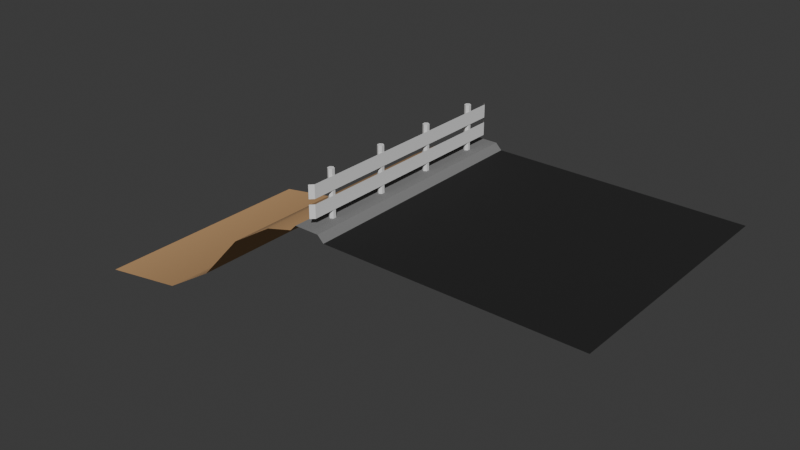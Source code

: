 # Source: beach.blend  (saved by Blender 4.5.91; exported with 4.5.12 LTS)
import bpy
from mathutils import Matrix  # noqa: F401  (used for matrix-valued properties, if any)

bpy.ops.wm.read_factory_settings(use_empty=True)
scene = bpy.context.scene
scene.name = 'Scene'

# ---- collections
col_collection = bpy.data.collections.new('Collection'); scene.collection.children.link(col_collection)

# ---- materials (node trees are filled in below, after node groups)
mat_road = bpy.data.materials.new('Road')
mat_curb = bpy.data.materials.new('Curb')
mat_sand = bpy.data.materials.new('Sand')
mat_metal = bpy.data.materials.new('Metal')

# ---- material node trees
mat_road.use_nodes = True; mat_road.node_tree.nodes.clear()
_N = mat_road.node_tree.nodes; _L = mat_road.node_tree.links
n0 = _N.new('ShaderNodeBsdfPrincipled'); n0.name = 'Principled BSDF'; n0.location = (-200, 100)
n0.inputs[0].default_value = (0.00973, 0.00973, 0.00973, 1.0)
n0.inputs[2].default_value = 1.0
n1 = _N.new('ShaderNodeOutputMaterial'); n1.name = 'Material Output'; n1.location = (200, 100)
_L.new(n0.outputs[0], n1.inputs[0])
n1.is_active_output = True
mat_curb.use_nodes = True; mat_curb.node_tree.nodes.clear()
_N = mat_curb.node_tree.nodes; _L = mat_curb.node_tree.links
n0 = _N.new('ShaderNodeBsdfPrincipled'); n0.name = 'Principled BSDF'; n0.location = (-200, 100)
n0.inputs[0].default_value = (0.2054, 0.2054, 0.2054, 1.0)
n0.inputs[2].default_value = 1.0
n1 = _N.new('ShaderNodeOutputMaterial'); n1.name = 'Material Output'; n1.location = (200, 100)
_L.new(n0.outputs[0], n1.inputs[0])
n1.is_active_output = True
mat_sand.use_nodes = True; mat_sand.node_tree.nodes.clear()
_N = mat_sand.node_tree.nodes; _L = mat_sand.node_tree.links
n0 = _N.new('ShaderNodeBsdfPrincipled'); n0.name = 'Principled BSDF'; n0.location = (-200, 100)
n0.inputs[0].default_value = (0.5732, 0.3366, 0.1519, 1.0)
n0.inputs[2].default_value = 1.0
n1 = _N.new('ShaderNodeOutputMaterial'); n1.name = 'Material Output'; n1.location = (200, 100)
_L.new(n0.outputs[0], n1.inputs[0])
n1.is_active_output = True
mat_metal.use_nodes = True; mat_metal.node_tree.nodes.clear()
_N = mat_metal.node_tree.nodes; _L = mat_metal.node_tree.links
n0 = _N.new('ShaderNodeBsdfPrincipled'); n0.name = 'Principled BSDF'; n0.location = (-200, 100)
n0.inputs[0].default_value = (0.7912, 0.7912, 0.7912, 1.0)
n0.inputs[2].default_value = 1.0
n1 = _N.new('ShaderNodeOutputMaterial'); n1.name = 'Material Output'; n1.location = (200, 100)
_L.new(n0.outputs[0], n1.inputs[0])
n1.is_active_output = True

# ---- world
world_world = bpy.data.worlds.new('World'); scene.world = world_world
world_world.use_nodes = True; world_world.node_tree.nodes.clear()
_N = world_world.node_tree.nodes; _L = world_world.node_tree.links
n0 = _N.new('ShaderNodeOutputWorld'); n0.name = 'World Output'; n0.location = (200, 100)
n1 = _N.new('ShaderNodeBackground'); n1.name = 'Background'; n1.location = (-200, 100)
n1.inputs[0].default_value = (0.05088, 0.05088, 0.05088, 1.0)
_L.new(n1.outputs[0], n0.inputs[0])
n0.is_active_output = True
world_world.color = (0.05088, 0.05088, 0.05088)
world_world.sun_shadow_jitter_overblur = 0.0

# ---- meshes
me_plane = bpy.data.meshes.new('Plane')
me_plane.from_pydata([(-1.0, -1.0, 0.0), (1.0, -1.0, 0.0), (-1.0, 1.0, 0.0), (1.0, 1.0, 0.0), (-1.05, -1.0, 0.05), (-1.05, 1.0, 0.05), (-1.25, -1.0, 0.05), (-1.25, 1.0, 0.05), (-1.3, -1.0, 0.0), (-1.3, 1.0, 0.0), (-1.518, -1.0, -0.0588), (-1.518, 1.0, -0.0588), (-1.865, -1.0, -0.2764), (-1.865, 1.0, -0.2764), (-2.217, -1.0, -0.6645), (-2.217, 1.0, -0.6645), (-2.641, -1.0, -0.9291), (-2.641, 1.0, -0.9291), (-3.37, -1.0, -1.047), (-3.37, 1.0, -1.047)], [], [(0, 1, 3, 2), (0, 2, 5, 4), (4, 5, 7, 6), (6, 7, 9, 8), (8, 9, 11, 10), (10, 11, 13, 12), (12, 13, 15, 14), (14, 15, 17, 16), (16, 17, 19, 18)])
me_plane.polygons.foreach_set('use_smooth', [True] * 9)
me_plane.polygons.foreach_set('material_index', [0, 1, 1, 1, 2, 2, 2, 2, 2])
_k = set([(0, 2), (4, 5), (6, 7), (8, 9)])
me_plane.attributes.new('sharp_edge', 'BOOLEAN', 'EDGE').data.foreach_set('value', [ (min(e.vertices), max(e.vertices)) in _k for e in me_plane.edges])
_uv = me_plane.uv_layers.new(name='UVMap')
_uv.uv.foreach_set('vector', [0.0, 0.0, 1.0, 0.0, 1.0, 1.0, 0.0, 1.0, 0.0, 0.0, 0.0, 1.0, 0.0, 1.0, 0.0, 0.0, 0.0, 0.0, 0.0, 1.0, 0.0, 1.0, 0.0, 0.0, 0.0, 0.0, 0.0, 1.0, 0.0, 1.0, 0.0, 0.0, 0.0, 0.0, 0.0, 1.0, 0.0, 1.0, 0.0, 0.0, 0.0, 0.0, 0.0, 1.0, 0.0, 1.0, 0.0, 0.0, 0.0, 0.0, 0.0, 1.0, 0.0, 1.0, 0.0, 0.0, 0.0, 0.0, 0.0, 1.0, 0.0, 1.0, 0.0, 0.0, 0.0, 0.0, 0.0, 1.0, 0.0, 1.0, 0.0, 0.0])
me_plane.materials.append(mat_road)
me_plane.materials.append(mat_curb)
me_plane.materials.append(mat_sand)
me_plane.update()
me_plane_002 = bpy.data.meshes.new('Plane.002')
me_plane_002.from_pydata([(-0.1051, -1.868, -6.756e-08), (0.1051, -1.868, 6.756e-08), (-0.1051, 1.868, -6.756e-08), (0.1051, 1.868, 6.756e-08), (-0.1051, -1.927, -0.05744), (0.1051, -1.927, -0.05744), (-0.1051, 1.927, -0.05744), (0.1051, 1.927, -0.05744), (0.3102, -1.45, -0.05), (-0.4898, -1.45, -0.05), (0.3102, -1.475, -0.006699), (-0.4898, -1.475, -0.006699), (0.3102, -1.525, -0.006699), (-0.4898, -1.525, -0.006699), (0.3102, -1.55, -0.05), (-0.4898, -1.55, -0.05), (0.3102, -1.525, -0.0933), (-0.4898, -1.525, -0.0933), (0.3102, -1.475, -0.0933), (-0.4898, -1.475, -0.0933), (0.3102, -0.45, -0.05), (-0.4898, -0.45, -0.05), (0.3102, -0.475, -0.006699), (-0.4898, -0.475, -0.006699), (0.3102, -0.525, -0.006699), (-0.4898, -0.525, -0.006699), (0.3102, -0.55, -0.05), (-0.4898, -0.55, -0.05), (0.3102, -0.525, -0.0933), (-0.4898, -0.525, -0.0933), (0.3102, -0.475, -0.0933), (-0.4898, -0.475, -0.0933), (0.3102, 0.55, -0.05), (-0.4898, 0.55, -0.05), (0.3102, 0.525, -0.006699), (-0.4898, 0.525, -0.006699), (0.3102, 0.475, -0.006699), (-0.4898, 0.475, -0.006699), (0.3102, 0.45, -0.05), (-0.4898, 0.45, -0.05), (0.3102, 0.475, -0.0933), (-0.4898, 0.475, -0.0933), (0.3102, 0.525, -0.0933), (-0.4898, 0.525, -0.0933), (0.3102, 1.55, -0.05), (-0.4898, 1.55, -0.05), (0.3102, 1.525, -0.006699), (-0.4898, 1.525, -0.006699), (0.3102, 1.475, -0.006699), (-0.4898, 1.475, -0.006699), (0.3102, 1.45, -0.05), (-0.4898, 1.45, -0.05), (0.3102, 1.475, -0.0933), (-0.4898, 1.475, -0.0933), (0.3102, 1.525, -0.0933), (-0.4898, 1.525, -0.0933), (-0.3933, -1.868, -6.756e-08), (-0.1831, -1.868, 6.756e-08), (-0.3933, 1.868, -6.756e-08), (-0.1831, 1.868, 6.756e-08), (-0.3933, -1.927, -0.05744), (-0.1831, -1.927, -0.05744), (-0.3933, 1.927, -0.05744), (-0.1831, 1.927, -0.05744)], [], [(0, 1, 3, 2), (2, 3, 7, 6), (1, 0, 4, 5), (8, 9, 11, 10), (10, 11, 13, 12), (12, 13, 15, 14), (14, 15, 17, 16), (11, 9, 19, 17, 15, 13), (16, 17, 19, 18), (18, 19, 9, 8), (8, 10, 12, 14, 16, 18), (20, 21, 23, 22), (22, 23, 25, 24), (24, 25, 27, 26), (26, 27, 29, 28), (23, 21, 31, 29, 27, 25), (28, 29, 31, 30), (30, 31, 21, 20), (20, 22, 24, 26, 28, 30), (32, 33, 35, 34), (34, 35, 37, 36), (36, 37, 39, 38), (38, 39, 41, 40), (35, 33, 43, 41, 39, 37), (40, 41, 43, 42), (42, 43, 33, 32), (32, 34, 36, 38, 40, 42), (44, 45, 47, 46), (46, 47, 49, 48), (48, 49, 51, 50), (50, 51, 53, 52), (47, 45, 55, 53, 51, 49), (52, 53, 55, 54), (54, 55, 45, 44), (44, 46, 48, 50, 52, 54), (56, 57, 59, 58), (58, 59, 63, 62), (57, 56, 60, 61)])
_uv = me_plane_002.uv_layers.new(name='UVMap')
_uv.uv.foreach_set('vector', [0.0, 0.0, 1.0, 0.0, 1.0, 1.0, 0.0, 1.0, 0.0, 1.0, 1.0, 1.0, 1.0, 1.0, 0.0, 1.0, 1.0, 0.0, 0.0, 0.0, 0.0, 0.0, 1.0, 0.0, 1.0, 0.5, 1.0, 1.0, 0.8333, 1.0, 0.8333, 0.5, 0.8333, 0.5, 0.8333, 1.0, 0.6667, 1.0, 0.6667, 0.5, 0.6667, 0.5, 0.6667, 1.0, 0.5, 1.0, 0.5, 0.5, 0.5, 0.5, 0.5, 1.0, 0.3333, 1.0, 0.3333, 0.5, 0.4578, 0.37, 0.25, 0.49, 0.04215, 0.37, 0.04215, 0.13, 0.25, 0.01, 0.4578, 0.13, 0.3333, 0.5, 0.3333, 1.0, 0.1667, 1.0, 0.1667, 0.5, 0.1667, 0.5, 0.1667, 1.0, -8.941e-08, 1.0, -8.941e-08, 0.5, 0.75, 0.49, 0.9578, 0.37, 0.9578, 0.13, 0.75, 0.01, 0.5422, 0.13, 0.5422, 0.37, 1.0, 0.5, 1.0, 1.0, 0.8333, 1.0, 0.8333, 0.5, 0.8333, 0.5, 0.8333, 1.0, 0.6667, 1.0, 0.6667, 0.5, 0.6667, 0.5, 0.6667, 1.0, 0.5, 1.0, 0.5, 0.5, 0.5, 0.5, 0.5, 1.0, 0.3333, 1.0, 0.3333, 0.5, 0.4578, 0.37, 0.25, 0.49, 0.04215, 0.37, 0.04215, 0.13, 0.25, 0.01, 0.4578, 0.13, 0.3333, 0.5, 0.3333, 1.0, 0.1667, 1.0, 0.1667, 0.5, 0.1667, 0.5, 0.1667, 1.0, -8.941e-08, 1.0, -8.941e-08, 0.5, 0.75, 0.49, 0.9578, 0.37, 0.9578, 0.13, 0.75, 0.01, 0.5422, 0.13, 0.5422, 0.37, 1.0, 0.5, 1.0, 1.0, 0.8333, 1.0, 0.8333, 0.5, 0.8333, 0.5, 0.8333, 1.0, 0.6667, 1.0, 0.6667, 0.5, 0.6667, 0.5, 0.6667, 1.0, 0.5, 1.0, 0.5, 0.5, 0.5, 0.5, 0.5, 1.0, 0.3333, 1.0, 0.3333, 0.5, 0.4578, 0.37, 0.25, 0.49, 0.04215, 0.37, 0.04215, 0.13, 0.25, 0.01, 0.4578, 0.13, 0.3333, 0.5, 0.3333, 1.0, 0.1667, 1.0, 0.1667, 0.5, 0.1667, 0.5, 0.1667, 1.0, -8.941e-08, 1.0, -8.941e-08, 0.5, 0.75, 0.49, 0.9578, 0.37, 0.9578, 0.13, 0.75, 0.01, 0.5422, 0.13, 0.5422, 0.37, 1.0, 0.5, 1.0, 1.0, 0.8333, 1.0, 0.8333, 0.5, 0.8333, 0.5, 0.8333, 1.0, 0.6667, 1.0, 0.6667, 0.5, 0.6667, 0.5, 0.6667, 1.0, 0.5, 1.0, 0.5, 0.5, 0.5, 0.5, 0.5, 1.0, 0.3333, 1.0, 0.3333, 0.5, 0.4578, 0.37, 0.25, 0.49, 0.04215, 0.37, 0.04215, 0.13, 0.25, 0.01, 0.4578, 0.13, 0.3333, 0.5, 0.3333, 1.0, 0.1667, 1.0, 0.1667, 0.5, 0.1667, 0.5, 0.1667, 1.0, -8.941e-08, 1.0, -8.941e-08, 0.5, 0.75, 0.49, 0.9578, 0.37, 0.9578, 0.13, 0.75, 0.01, 0.5422, 0.13, 0.5422, 0.37, 0.0, 0.0, 1.0, 0.0, 1.0, 1.0, 0.0, 1.0, 0.0, 1.0, 1.0, 1.0, 1.0, 1.0, 0.0, 1.0, 1.0, 0.0, 0.0, 0.0, 0.0, 0.0, 1.0, 0.0])
me_plane_002.materials.append(mat_metal)
me_plane_002.update()

# ---- objects
ob_plane = bpy.data.objects.new('Plane', me_plane)
ob_plane_002 = bpy.data.objects.new('Plane.002', me_plane_002)

# ---- transforms, parenting, visibility, modifiers, constraints
ob_plane.location = (0.0, 0.0, 0.0)
ob_plane.scale = (2.0, 2.0, 2.0)
ob_plane_002.location = (-2.25, 0.0, 0.3371)
ob_plane_002.rotation_euler = (-0.0, 1.571, 0.0)

# ---- collection membership
col_collection.objects.link(ob_plane)
col_collection.objects.link(ob_plane_002)

# ---- scene / render settings (as saved in the file)
scene.frame_start = 1; scene.frame_end = 250; scene.frame_set(1)
scene.render.engine = 'BLENDER_EEVEE_NEXT'
bpy.context.view_layer.update()

# ---- added for rendering (the .blend has no active camera and no usable light): camera, sun
cam_auto = bpy.data.cameras.new('AutoCamera')
cam_auto.lens = 50.0
cam_auto.sensor_width = 36.0
cam_auto.clip_end = 1000.0
ob_auto_camera = bpy.data.objects.new('AutoCamera', cam_auto)
scene.collection.objects.link(ob_auto_camera)
ob_auto_camera.location = (6.92438, -11.1531, 6.80212)
ob_auto_camera.rotation_euler = (1.09748, -7.21219e-08, 0.694738)
scene.camera = ob_auto_camera
light_auto_sun = bpy.data.lights.new('AutoSun', 'SUN')
light_auto_sun.energy = 3.0
light_auto_sun.angle = 0.0523599
ob_auto_sun = bpy.data.objects.new('AutoSun', light_auto_sun)
scene.collection.objects.link(ob_auto_sun)
ob_auto_sun.rotation_euler = (0.872665, 0.174533, 0.523599)
bpy.context.view_layer.update()

